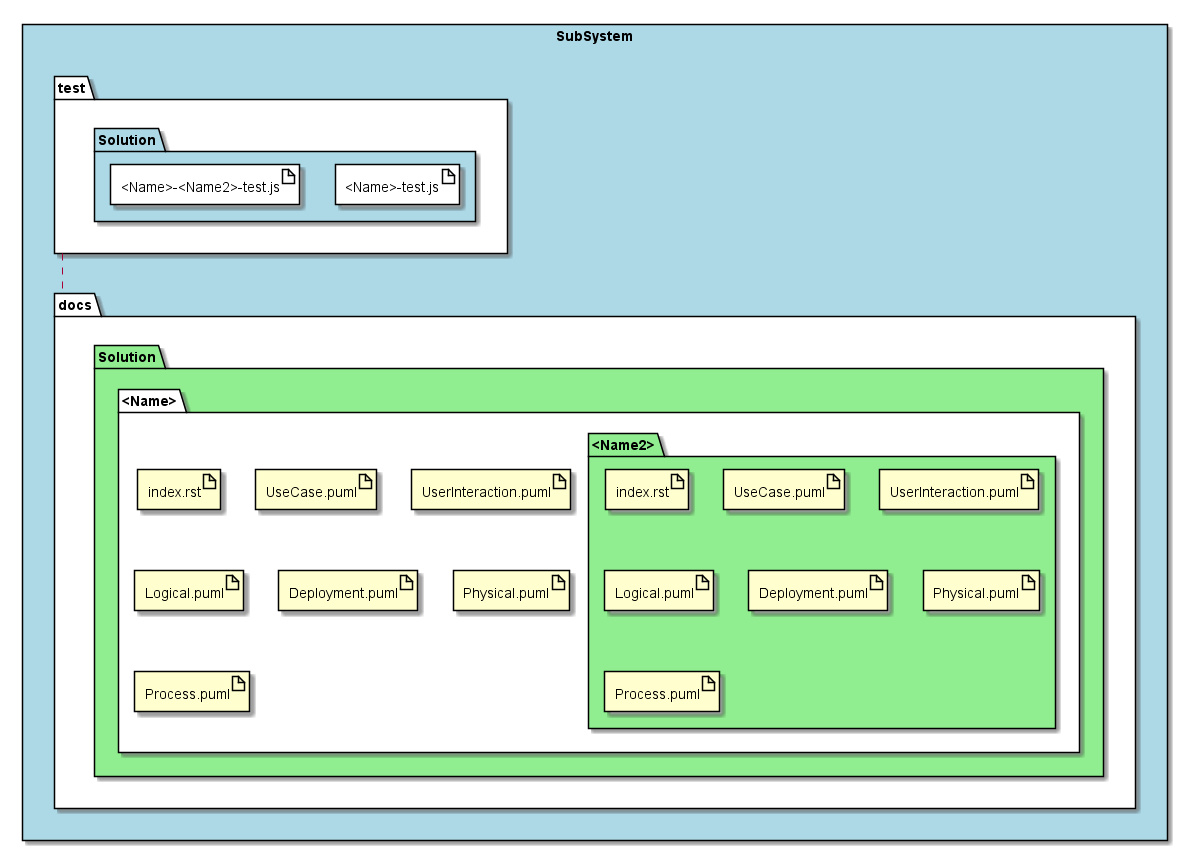

The diagram above was rendered by PlantUML. Its source (embedded in the PNG):
@startuml
rectangle "SubSystem" #lightblue {
    folder docs #white {
      folder Solution #lightgreen {
        folder <Name> #white {
          artifact index.rst
          artifact "UseCase.puml"
          artifact "UserInteraction.puml"
          artifact "Logical.puml"
          artifact "Deployment.puml"
          artifact "Physical.puml"
          artifact "Process.puml"
          folder <Name2> #lightgreen {
              artifact index.rst as 2i
              artifact "UseCase.puml" as 2u
              artifact "UserInteraction.puml" as 2ui
              artifact "Logical.puml" as 2l
              artifact "Deployment.puml" as 2d
              artifact "Physical.puml" as 2f
              artifact "Process.puml" as 2p
            }
        }
      }
    }

    folder test #white {
      folder Solution as ts #lightblue {
        artifact "<Name>-test.js" #white
        artifact "<Name>-<Name2>-test.js" #white
      }
    }
    test .. docs
}


@enduml